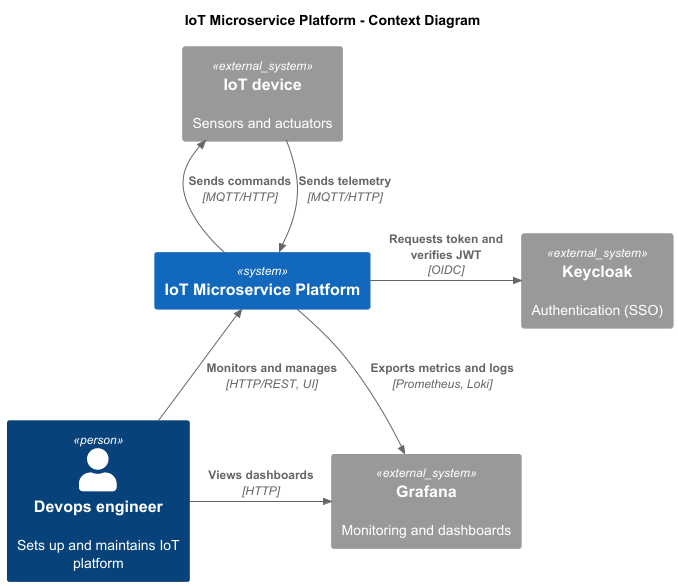

The diagram above was rendered by PlantUML. Its source (embedded in the PNG):
@startuml Context
!includeurl https://raw.githubusercontent.com/plantuml-stdlib/C4-PlantUML/master/C4_Context.puml

title IoT Microservice Platform - Context Diagram

' Internal
System(System_IoT, "IoT Microservice Platform")
Person(engineer, "Devops engineer", "Sets up and maintains IoT platform")

' External systems
System_Ext(device, "IoT device", "Sensors and actuators")
System_Ext(keycloak, "Keycloak", "Authentication (SSO)")
System_Ext(grafana, "Grafana", "Monitoring and dashboards")

' Relations
Rel_Up(engineer, System_IoT, "Monitors and manages", "HTTP/REST, UI")
Rel_Right(engineer, grafana, "Views dashboards", "HTTP")

Rel_Right(System_IoT, keycloak, "Requests token and verifies JWT", "OIDC")
Rel_Down(System_IoT, grafana, "Exports metrics and logs", "Prometheus, Loki")
Rel_Up(System_IoT, device, "Sends commands", "MQTT/HTTP")

Rel(device, System_IoT, "Sends telemetry", "MQTT/HTTP")
@enduml